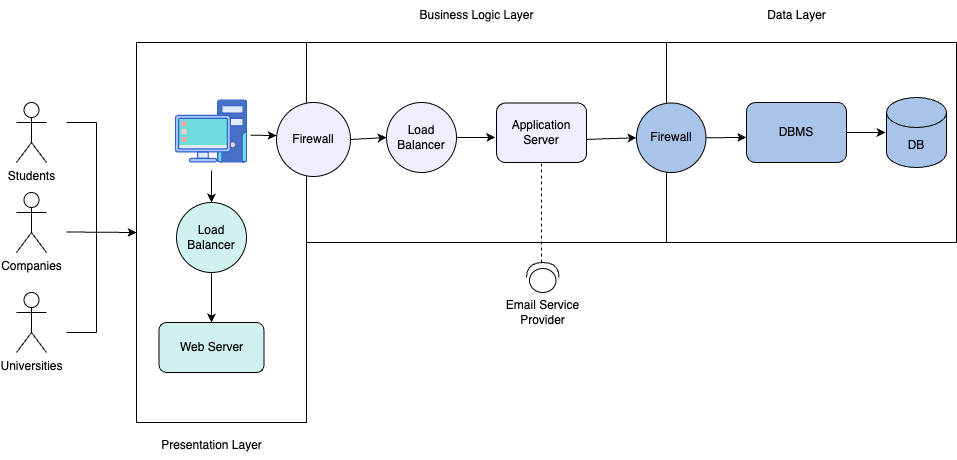

The diagram above was exported from draw.io. Its source (the exported page's mxGraphModel, read from the mxfile embedded in the PNG):
<mxGraphModel dx="1530" dy="1924" grid="1" gridSize="10" guides="1" tooltips="1" connect="1" arrows="1" fold="1" page="1" pageScale="1" pageWidth="850" pageHeight="1100" math="0" shadow="0">
  <root>
    <mxCell id="0" />
    <mxCell id="1" parent="0" />
    <mxCell id="ECKPZqbWuAJhRW2ge12T-1" value="" style="verticalLabelPosition=bottom;verticalAlign=top;html=1;shape=mxgraph.basic.rect;fillColor2=none;strokeWidth=1;size=20;indent=5;" vertex="1" parent="1">
      <mxGeometry x="190" y="-10" width="170" height="380" as="geometry" />
    </mxCell>
    <mxCell id="ECKPZqbWuAJhRW2ge12T-2" value="Students" style="shape=umlActor;verticalLabelPosition=bottom;verticalAlign=top;html=1;" vertex="1" parent="1">
      <mxGeometry x="70" y="50" width="30" height="60" as="geometry" />
    </mxCell>
    <mxCell id="ECKPZqbWuAJhRW2ge12T-3" value="Companies" style="shape=umlActor;verticalLabelPosition=bottom;verticalAlign=top;html=1;" vertex="1" parent="1">
      <mxGeometry x="70" y="140" width="30" height="60" as="geometry" />
    </mxCell>
    <mxCell id="ECKPZqbWuAJhRW2ge12T-4" value="Universities" style="shape=umlActor;verticalLabelPosition=bottom;verticalAlign=top;html=1;" vertex="1" parent="1">
      <mxGeometry x="70" y="240" width="30" height="60" as="geometry" />
    </mxCell>
    <mxCell id="ECKPZqbWuAJhRW2ge12T-18" value="" style="endArrow=none;html=1;rounded=0;" edge="1" parent="1">
      <mxGeometry width="50" height="50" relative="1" as="geometry">
        <mxPoint x="120" y="70" as="sourcePoint" />
        <mxPoint x="150" y="70" as="targetPoint" />
      </mxGeometry>
    </mxCell>
    <mxCell id="ECKPZqbWuAJhRW2ge12T-19" value="" style="edgeStyle=none;orthogonalLoop=1;jettySize=auto;html=1;rounded=0;" edge="1" parent="1">
      <mxGeometry width="100" relative="1" as="geometry">
        <mxPoint x="120" y="179.5" as="sourcePoint" />
        <mxPoint x="190" y="180" as="targetPoint" />
        <Array as="points" />
      </mxGeometry>
    </mxCell>
    <mxCell id="ECKPZqbWuAJhRW2ge12T-20" value="" style="endArrow=none;html=1;rounded=0;" edge="1" parent="1">
      <mxGeometry width="50" height="50" relative="1" as="geometry">
        <mxPoint x="150" y="280" as="sourcePoint" />
        <mxPoint x="120" y="280" as="targetPoint" />
      </mxGeometry>
    </mxCell>
    <mxCell id="ECKPZqbWuAJhRW2ge12T-22" value="" style="endArrow=none;html=1;rounded=0;" edge="1" parent="1">
      <mxGeometry width="50" height="50" relative="1" as="geometry">
        <mxPoint x="150" y="280" as="sourcePoint" />
        <mxPoint x="150" y="70" as="targetPoint" />
      </mxGeometry>
    </mxCell>
    <mxCell id="ECKPZqbWuAJhRW2ge12T-24" value="" style="shape=image;verticalLabelPosition=bottom;labelBackgroundColor=default;verticalAlign=top;aspect=fixed;imageAspect=0;image=data:image/svg+xml,(base64 omitted: 9528 chars);" vertex="1" parent="1">
      <mxGeometry x="226" y="40" width="78" height="78" as="geometry" />
    </mxCell>
    <mxCell id="ECKPZqbWuAJhRW2ge12T-25" value="" style="ellipse;whiteSpace=wrap;html=1;aspect=fixed;fillColor=#D0F2EF;" vertex="1" parent="1">
      <mxGeometry x="230" y="150" width="70" height="70" as="geometry" />
    </mxCell>
    <mxCell id="ECKPZqbWuAJhRW2ge12T-26" value="Load Balancer" style="text;html=1;align=center;verticalAlign=middle;whiteSpace=wrap;rounded=0;" vertex="1" parent="1">
      <mxGeometry x="235" y="170" width="60" height="30" as="geometry" />
    </mxCell>
    <mxCell id="ECKPZqbWuAJhRW2ge12T-27" value="Web Server" style="rounded=1;whiteSpace=wrap;html=1;fillColor=#D0F2EF;" vertex="1" parent="1">
      <mxGeometry x="212.5" y="270" width="105" height="50" as="geometry" />
    </mxCell>
    <mxCell id="ECKPZqbWuAJhRW2ge12T-28" value="" style="endArrow=classic;html=1;rounded=0;exitX=0.5;exitY=1;exitDx=0;exitDy=0;entryX=0.5;entryY=0;entryDx=0;entryDy=0;" edge="1" parent="1" source="ECKPZqbWuAJhRW2ge12T-24" target="ECKPZqbWuAJhRW2ge12T-25">
      <mxGeometry width="50" height="50" relative="1" as="geometry">
        <mxPoint x="400" y="200" as="sourcePoint" />
        <mxPoint x="450" y="150" as="targetPoint" />
      </mxGeometry>
    </mxCell>
    <mxCell id="ECKPZqbWuAJhRW2ge12T-29" value="" style="endArrow=classic;html=1;rounded=0;exitX=0.5;exitY=1;exitDx=0;exitDy=0;entryX=0.5;entryY=0;entryDx=0;entryDy=0;" edge="1" parent="1" source="ECKPZqbWuAJhRW2ge12T-25" target="ECKPZqbWuAJhRW2ge12T-27">
      <mxGeometry width="50" height="50" relative="1" as="geometry">
        <mxPoint x="400" y="200" as="sourcePoint" />
        <mxPoint x="450" y="150" as="targetPoint" />
      </mxGeometry>
    </mxCell>
    <mxCell id="ECKPZqbWuAJhRW2ge12T-30" value="" style="verticalLabelPosition=bottom;verticalAlign=top;html=1;shape=mxgraph.basic.rect;fillColor2=none;strokeWidth=1;size=20;indent=5;" vertex="1" parent="1">
      <mxGeometry x="360" y="-10" width="360" height="200" as="geometry" />
    </mxCell>
    <mxCell id="ECKPZqbWuAJhRW2ge12T-31" value="Firewall" style="ellipse;whiteSpace=wrap;html=1;aspect=fixed;fillColor=#F0EDFF;" vertex="1" parent="1">
      <mxGeometry x="330" y="50" width="74" height="74" as="geometry" />
    </mxCell>
    <mxCell id="ECKPZqbWuAJhRW2ge12T-32" value="Load Balancer" style="ellipse;whiteSpace=wrap;html=1;aspect=fixed;fillColor=#F0EDFF;" vertex="1" parent="1">
      <mxGeometry x="440" y="50" width="70" height="70" as="geometry" />
    </mxCell>
    <mxCell id="ECKPZqbWuAJhRW2ge12T-33" value="Application Server" style="rounded=1;whiteSpace=wrap;html=1;fillColor=#F0EDFF;" vertex="1" parent="1">
      <mxGeometry x="550" y="50.5" width="90" height="59.5" as="geometry" />
    </mxCell>
    <mxCell id="ECKPZqbWuAJhRW2ge12T-35" value="" style="verticalLabelPosition=bottom;verticalAlign=top;html=1;shape=mxgraph.basic.rect;fillColor2=none;strokeWidth=1;size=20;indent=5;" vertex="1" parent="1">
      <mxGeometry x="720" y="-10" width="290" height="200" as="geometry" />
    </mxCell>
    <mxCell id="ECKPZqbWuAJhRW2ge12T-36" value="Firewall" style="ellipse;whiteSpace=wrap;html=1;aspect=fixed;fillColor=#A9C4EB;" vertex="1" parent="1">
      <mxGeometry x="690" y="50.5" width="69.5" height="69.5" as="geometry" />
    </mxCell>
    <mxCell id="ECKPZqbWuAJhRW2ge12T-37" value="DBMS" style="rounded=1;whiteSpace=wrap;html=1;fillColor=#A9C4EB;" vertex="1" parent="1">
      <mxGeometry x="800" y="50" width="100" height="60" as="geometry" />
    </mxCell>
    <mxCell id="ECKPZqbWuAJhRW2ge12T-38" value="DB" style="shape=cylinder3;whiteSpace=wrap;html=1;boundedLbl=1;backgroundOutline=1;size=15;fillColor=#A9C4EB;" vertex="1" parent="1">
      <mxGeometry x="940" y="45" width="60" height="70" as="geometry" />
    </mxCell>
    <mxCell id="ECKPZqbWuAJhRW2ge12T-43" value="" style="endArrow=classic;html=1;rounded=0;exitX=0.103;exitY=0.975;exitDx=0;exitDy=0;exitPerimeter=0;" edge="1" parent="1">
      <mxGeometry width="50" height="50" relative="1" as="geometry">
        <mxPoint x="303.99999999999994" y="82.75" as="sourcePoint" />
        <mxPoint x="330" y="83" as="targetPoint" />
      </mxGeometry>
    </mxCell>
    <mxCell id="ECKPZqbWuAJhRW2ge12T-46" value="" style="endArrow=classic;html=1;rounded=0;exitX=1.004;exitY=0.612;exitDx=0;exitDy=0;entryX=0;entryY=0.5;entryDx=0;entryDy=0;exitPerimeter=0;" edge="1" parent="1" source="ECKPZqbWuAJhRW2ge12T-33" target="ECKPZqbWuAJhRW2ge12T-36">
      <mxGeometry width="50" height="50" relative="1" as="geometry">
        <mxPoint x="570" y="190" as="sourcePoint" />
        <mxPoint x="620" y="140" as="targetPoint" />
      </mxGeometry>
    </mxCell>
    <mxCell id="ECKPZqbWuAJhRW2ge12T-47" value="" style="endArrow=classic;html=1;rounded=0;exitX=1;exitY=0.5;exitDx=0;exitDy=0;entryX=-0.003;entryY=0.583;entryDx=0;entryDy=0;entryPerimeter=0;" edge="1" parent="1" source="ECKPZqbWuAJhRW2ge12T-36" target="ECKPZqbWuAJhRW2ge12T-37">
      <mxGeometry width="50" height="50" relative="1" as="geometry">
        <mxPoint x="570" y="190" as="sourcePoint" />
        <mxPoint x="620" y="140" as="targetPoint" />
      </mxGeometry>
    </mxCell>
    <mxCell id="ECKPZqbWuAJhRW2ge12T-48" value="" style="endArrow=classic;html=1;rounded=0;exitX=1;exitY=0.5;exitDx=0;exitDy=0;" edge="1" parent="1" source="ECKPZqbWuAJhRW2ge12T-37">
      <mxGeometry width="50" height="50" relative="1" as="geometry">
        <mxPoint x="890" y="150" as="sourcePoint" />
        <mxPoint x="939" y="80" as="targetPoint" />
      </mxGeometry>
    </mxCell>
    <mxCell id="ECKPZqbWuAJhRW2ge12T-50" value="" style="endArrow=classic;html=1;rounded=0;exitX=1;exitY=0.5;exitDx=0;exitDy=0;entryX=-0.014;entryY=0.58;entryDx=0;entryDy=0;entryPerimeter=0;" edge="1" parent="1" source="ECKPZqbWuAJhRW2ge12T-32" target="ECKPZqbWuAJhRW2ge12T-33">
      <mxGeometry width="50" height="50" relative="1" as="geometry">
        <mxPoint x="750" y="150" as="sourcePoint" />
        <mxPoint x="800" y="100" as="targetPoint" />
      </mxGeometry>
    </mxCell>
    <mxCell id="ECKPZqbWuAJhRW2ge12T-51" value="" style="endArrow=classic;html=1;rounded=0;exitX=1;exitY=0.5;exitDx=0;exitDy=0;entryX=0;entryY=0.5;entryDx=0;entryDy=0;" edge="1" parent="1" source="ECKPZqbWuAJhRW2ge12T-31" target="ECKPZqbWuAJhRW2ge12T-32">
      <mxGeometry width="50" height="50" relative="1" as="geometry">
        <mxPoint x="530" y="150" as="sourcePoint" />
        <mxPoint x="580" y="100" as="targetPoint" />
      </mxGeometry>
    </mxCell>
    <mxCell id="ECKPZqbWuAJhRW2ge12T-56" value="" style="endArrow=none;dashed=1;html=1;rounded=0;entryX=0.5;entryY=1;entryDx=0;entryDy=0;" edge="1" parent="1" target="ECKPZqbWuAJhRW2ge12T-33">
      <mxGeometry width="50" height="50" relative="1" as="geometry">
        <mxPoint x="595" y="210" as="sourcePoint" />
        <mxPoint x="640" y="80" as="targetPoint" />
      </mxGeometry>
    </mxCell>
    <mxCell id="ECKPZqbWuAJhRW2ge12T-57" value="" style="shape=providedRequiredInterface;html=1;verticalLabelPosition=bottom;sketch=0;direction=north;" vertex="1" parent="1">
      <mxGeometry x="580" y="210" width="32.5" height="30" as="geometry" />
    </mxCell>
    <mxCell id="ECKPZqbWuAJhRW2ge12T-58" value="Email Service&lt;div&gt;Provider&lt;/div&gt;" style="text;html=1;align=center;verticalAlign=middle;resizable=0;points=[];autosize=1;strokeColor=none;fillColor=none;" vertex="1" parent="1">
      <mxGeometry x="546.25" y="240" width="100" height="40" as="geometry" />
    </mxCell>
    <mxCell id="ECKPZqbWuAJhRW2ge12T-59" value="Presentation Layer" style="text;html=1;align=center;verticalAlign=middle;resizable=0;points=[];autosize=1;strokeColor=none;fillColor=none;" vertex="1" parent="1">
      <mxGeometry x="205" y="378" width="120" height="30" as="geometry" />
    </mxCell>
    <mxCell id="ECKPZqbWuAJhRW2ge12T-60" value="Business Logic Layer" style="text;html=1;align=center;verticalAlign=middle;resizable=0;points=[];autosize=1;strokeColor=none;fillColor=none;" vertex="1" parent="1">
      <mxGeometry x="460" y="-52" width="140" height="30" as="geometry" />
    </mxCell>
    <mxCell id="ECKPZqbWuAJhRW2ge12T-61" value="Data Layer" style="text;html=1;align=center;verticalAlign=middle;resizable=0;points=[];autosize=1;strokeColor=none;fillColor=none;" vertex="1" parent="1">
      <mxGeometry x="810" y="-52" width="80" height="30" as="geometry" />
    </mxCell>
  </root>
</mxGraphModel>